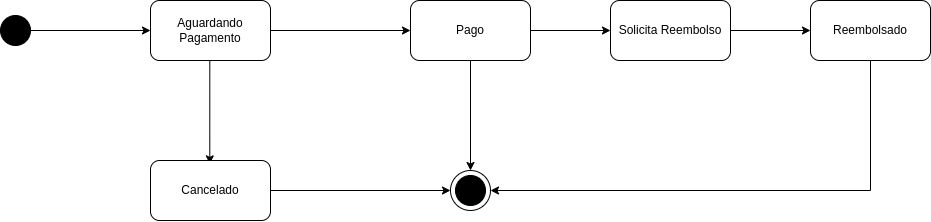

The diagram above was exported from draw.io. Its source (the exported page's mxGraphModel, read from the mxfile embedded in the PNG):
<mxGraphModel dx="1936" dy="520" grid="1" gridSize="10" guides="1" tooltips="1" connect="1" arrows="1" fold="1" page="1" pageScale="1" pageWidth="827" pageHeight="1169" math="0" shadow="0">
  <root>
    <mxCell id="WIyWlLk6GJQsqaUBKTNV-0" />
    <mxCell id="WIyWlLk6GJQsqaUBKTNV-1" parent="WIyWlLk6GJQsqaUBKTNV-0" />
    <mxCell id="mP8PWU1LO32_5Ft6awSZ-1" style="edgeStyle=orthogonalEdgeStyle;rounded=0;orthogonalLoop=1;jettySize=auto;html=1;" edge="1" parent="WIyWlLk6GJQsqaUBKTNV-1" source="mP8PWU1LO32_5Ft6awSZ-0" target="mP8PWU1LO32_5Ft6awSZ-2">
      <mxGeometry relative="1" as="geometry">
        <mxPoint x="-170" y="240" as="targetPoint" />
      </mxGeometry>
    </mxCell>
    <mxCell id="mP8PWU1LO32_5Ft6awSZ-0" value="" style="ellipse;whiteSpace=wrap;html=1;aspect=fixed;fillColor=light-dark(#000000,var(--ge-dark-color, #121212));" vertex="1" parent="WIyWlLk6GJQsqaUBKTNV-1">
      <mxGeometry x="-390" y="225" width="30" height="30" as="geometry" />
    </mxCell>
    <mxCell id="mP8PWU1LO32_5Ft6awSZ-3" style="edgeStyle=orthogonalEdgeStyle;rounded=0;orthogonalLoop=1;jettySize=auto;html=1;exitX=1;exitY=0.5;exitDx=0;exitDy=0;" edge="1" parent="WIyWlLk6GJQsqaUBKTNV-1" source="mP8PWU1LO32_5Ft6awSZ-2" target="mP8PWU1LO32_5Ft6awSZ-4">
      <mxGeometry relative="1" as="geometry">
        <mxPoint y="240" as="targetPoint" />
      </mxGeometry>
    </mxCell>
    <mxCell id="mP8PWU1LO32_5Ft6awSZ-5" style="edgeStyle=orthogonalEdgeStyle;rounded=0;orthogonalLoop=1;jettySize=auto;html=1;entryX=0.494;entryY=0.056;entryDx=0;entryDy=0;entryPerimeter=0;" edge="1" parent="WIyWlLk6GJQsqaUBKTNV-1" target="mP8PWU1LO32_5Ft6awSZ-6">
      <mxGeometry relative="1" as="geometry">
        <mxPoint x="-172.95999999999992" y="383" as="targetPoint" />
        <mxPoint x="-167.0000000000001" y="270" as="sourcePoint" />
        <Array as="points">
          <mxPoint x="-181" y="270" />
        </Array>
      </mxGeometry>
    </mxCell>
    <mxCell id="mP8PWU1LO32_5Ft6awSZ-2" value="Aguardando Pagamento" style="rounded=1;whiteSpace=wrap;html=1;" vertex="1" parent="WIyWlLk6GJQsqaUBKTNV-1">
      <mxGeometry x="-240" y="210" width="120" height="60" as="geometry" />
    </mxCell>
    <mxCell id="mP8PWU1LO32_5Ft6awSZ-10" value="" style="edgeStyle=orthogonalEdgeStyle;rounded=0;orthogonalLoop=1;jettySize=auto;html=1;" edge="1" parent="WIyWlLk6GJQsqaUBKTNV-1" source="mP8PWU1LO32_5Ft6awSZ-4" target="mP8PWU1LO32_5Ft6awSZ-9">
      <mxGeometry relative="1" as="geometry" />
    </mxCell>
    <mxCell id="mP8PWU1LO32_5Ft6awSZ-18" style="edgeStyle=orthogonalEdgeStyle;rounded=0;orthogonalLoop=1;jettySize=auto;html=1;" edge="1" parent="WIyWlLk6GJQsqaUBKTNV-1" source="mP8PWU1LO32_5Ft6awSZ-4" target="mP8PWU1LO32_5Ft6awSZ-14">
      <mxGeometry relative="1" as="geometry" />
    </mxCell>
    <mxCell id="mP8PWU1LO32_5Ft6awSZ-4" value="Pago" style="rounded=1;whiteSpace=wrap;html=1;" vertex="1" parent="WIyWlLk6GJQsqaUBKTNV-1">
      <mxGeometry x="20" y="210" width="120" height="60" as="geometry" />
    </mxCell>
    <mxCell id="mP8PWU1LO32_5Ft6awSZ-17" style="edgeStyle=orthogonalEdgeStyle;rounded=0;orthogonalLoop=1;jettySize=auto;html=1;entryX=0;entryY=0.5;entryDx=0;entryDy=0;" edge="1" parent="WIyWlLk6GJQsqaUBKTNV-1" source="mP8PWU1LO32_5Ft6awSZ-6" target="mP8PWU1LO32_5Ft6awSZ-14">
      <mxGeometry relative="1" as="geometry">
        <mxPoint x="50" y="400" as="targetPoint" />
      </mxGeometry>
    </mxCell>
    <mxCell id="mP8PWU1LO32_5Ft6awSZ-6" value="Cancelado" style="rounded=1;whiteSpace=wrap;html=1;" vertex="1" parent="WIyWlLk6GJQsqaUBKTNV-1">
      <mxGeometry x="-240" y="370" width="120" height="60" as="geometry" />
    </mxCell>
    <mxCell id="mP8PWU1LO32_5Ft6awSZ-13" value="" style="edgeStyle=orthogonalEdgeStyle;rounded=0;orthogonalLoop=1;jettySize=auto;html=1;" edge="1" parent="WIyWlLk6GJQsqaUBKTNV-1" source="mP8PWU1LO32_5Ft6awSZ-9" target="mP8PWU1LO32_5Ft6awSZ-12">
      <mxGeometry relative="1" as="geometry" />
    </mxCell>
    <mxCell id="mP8PWU1LO32_5Ft6awSZ-9" value="Solicita Reembolso" style="whiteSpace=wrap;html=1;rounded=1;" vertex="1" parent="WIyWlLk6GJQsqaUBKTNV-1">
      <mxGeometry x="220" y="210" width="120" height="60" as="geometry" />
    </mxCell>
    <mxCell id="mP8PWU1LO32_5Ft6awSZ-19" style="edgeStyle=orthogonalEdgeStyle;rounded=0;orthogonalLoop=1;jettySize=auto;html=1;entryX=1;entryY=0.5;entryDx=0;entryDy=0;" edge="1" parent="WIyWlLk6GJQsqaUBKTNV-1" source="mP8PWU1LO32_5Ft6awSZ-12" target="mP8PWU1LO32_5Ft6awSZ-14">
      <mxGeometry relative="1" as="geometry">
        <Array as="points">
          <mxPoint x="480" y="400" />
        </Array>
      </mxGeometry>
    </mxCell>
    <mxCell id="mP8PWU1LO32_5Ft6awSZ-12" value="Reembolsado" style="whiteSpace=wrap;html=1;rounded=1;" vertex="1" parent="WIyWlLk6GJQsqaUBKTNV-1">
      <mxGeometry x="420" y="210" width="120" height="60" as="geometry" />
    </mxCell>
    <mxCell id="mP8PWU1LO32_5Ft6awSZ-14" value="" style="ellipse;whiteSpace=wrap;html=1;aspect=fixed;" vertex="1" parent="WIyWlLk6GJQsqaUBKTNV-1">
      <mxGeometry x="60" y="380" width="40" height="40" as="geometry" />
    </mxCell>
    <mxCell id="mP8PWU1LO32_5Ft6awSZ-15" value="" style="ellipse;whiteSpace=wrap;html=1;aspect=fixed;fillColor=light-dark(#000000,var(--ge-dark-color, #121212));" vertex="1" parent="WIyWlLk6GJQsqaUBKTNV-1">
      <mxGeometry x="65" y="385" width="30" height="30" as="geometry" />
    </mxCell>
  </root>
</mxGraphModel>